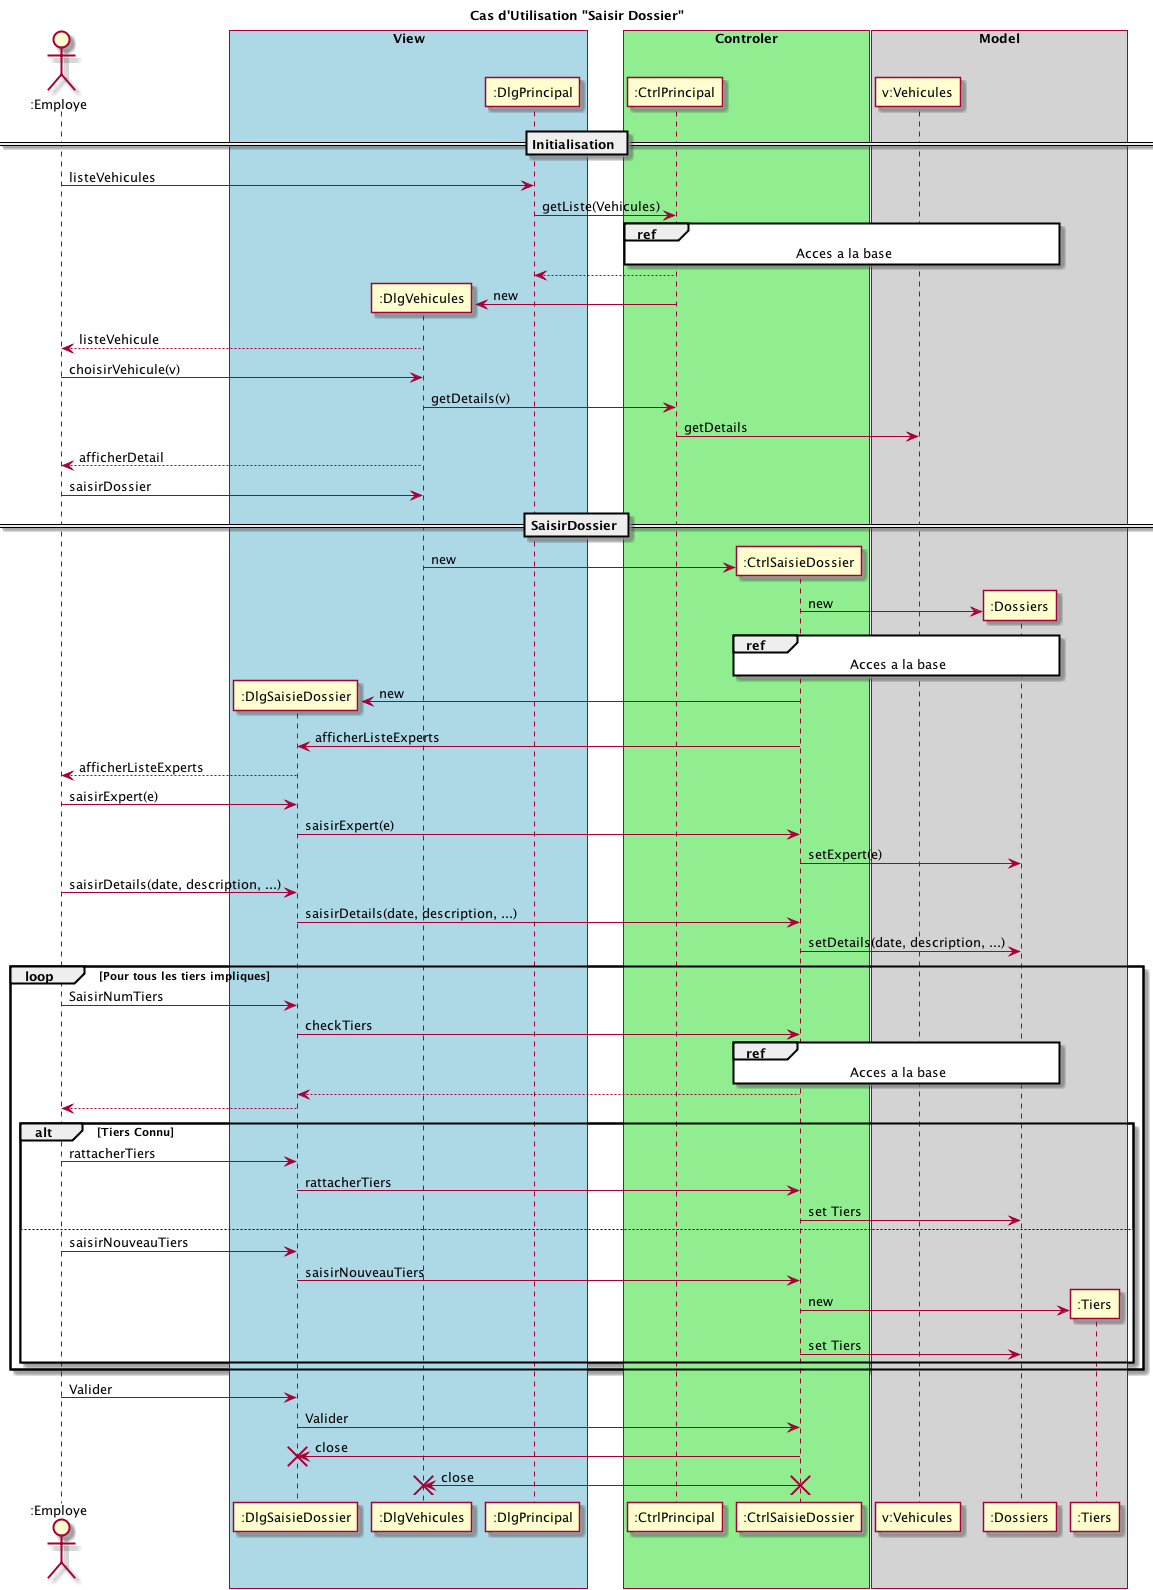

The diagram above was rendered by PlantUML. Its source (embedded in the PNG):
@startuml
title Cas d'Utilisation "Saisir Dossier"
'------------------------ Participants (in order) -------------
actor ":Employe" as Emp
box "View" #LightBlue
participant ":DlgSaisieDossier" as DlgSaisie
participant ":DlgVehicules" as DlgVehicules
participant ":DlgPrincipal" as DlgPrincipal
end box
box "Controler" #LightGreen
participant ":CtrlPrincipal" as CtrlPrincipal
participant ":CtrlSaisieDossier" as CtrlSaisir
end box
box "Model" #LightGrey
'database BD
participant "v:Vehicules" as V
participant ":Dossiers" as D
participant ":Tiers" as Tiers
end box

'------------------------
== Initialisation ==

Emp -> DlgPrincipal: listeVehicules
DlgPrincipal -> CtrlPrincipal: getListe(Vehicules)
'--------------- DataBase
ref over CtrlPrincipal, V, D
	Acces a la base
end ref
DlgPrincipal <-- CtrlPrincipal
create DlgVehicules
CtrlPrincipal -> DlgVehicules: new
DlgVehicules --> Emp: listeVehicule
'------------------------
Emp -> DlgVehicules: choisirVehicule(v)
DlgVehicules -> CtrlPrincipal: getDetails(v)
CtrlPrincipal -> V: getDetails
DlgVehicules --> Emp: afficherDetail
'------------------------
Emp -> DlgVehicules: saisirDossier

== SaisirDossier ==

create CtrlSaisir
DlgVehicules -> CtrlSaisir: new
create D
CtrlSaisir -> D: new
'--------------- DataBase
ref over CtrlSaisir, V, D
	Acces a la base
end ref

create DlgSaisie
CtrlSaisir -> DlgSaisie: new
CtrlSaisir -> DlgSaisie: afficherListeExperts

DlgSaisie --> Emp: afficherListeExperts
Emp -> DlgSaisie: saisirExpert(e)
DlgSaisie -> CtrlSaisir: saisirExpert(e)
CtrlSaisir -> D: setExpert(e)
Emp -> DlgSaisie: saisirDetails(date, description, ...)
DlgSaisie -> CtrlSaisir: saisirDetails(date, description, ...)
CtrlSaisir -> D: setDetails(date, description, ...)

'------------------------ LOOP
loop Pour tous les tiers impliques
Emp -> DlgSaisie: SaisirNumTiers
DlgSaisie -> CtrlSaisir: checkTiers
ref over CtrlSaisir, V, D
	Acces a la base
end ref
DlgSaisie <-- CtrlSaisir
DlgSaisie --> Emp
'------------------------ ALT
	alt Tiers Connu

		Emp -> DlgSaisie: rattacherTiers
    	DlgSaisie -> CtrlSaisir: rattacherTiers
    	CtrlSaisir -> D: set Tiers
	else
		Emp -> DlgSaisie: saisirNouveauTiers
        DlgSaisie -> CtrlSaisir: saisirNouveauTiers
        create Tiers
        CtrlSaisir -> Tiers: new
    	CtrlSaisir -> D: set Tiers
       
end
end
Emp -> DlgSaisie: Valider
DlgSaisie -> CtrlSaisir: Valider
CtrlSaisir -> DlgSaisie: close
destroy DlgSaisie
CtrlSaisir -> DlgVehicules: close
destroy DlgVehicules
destroy CtrlSaisir
@enduml